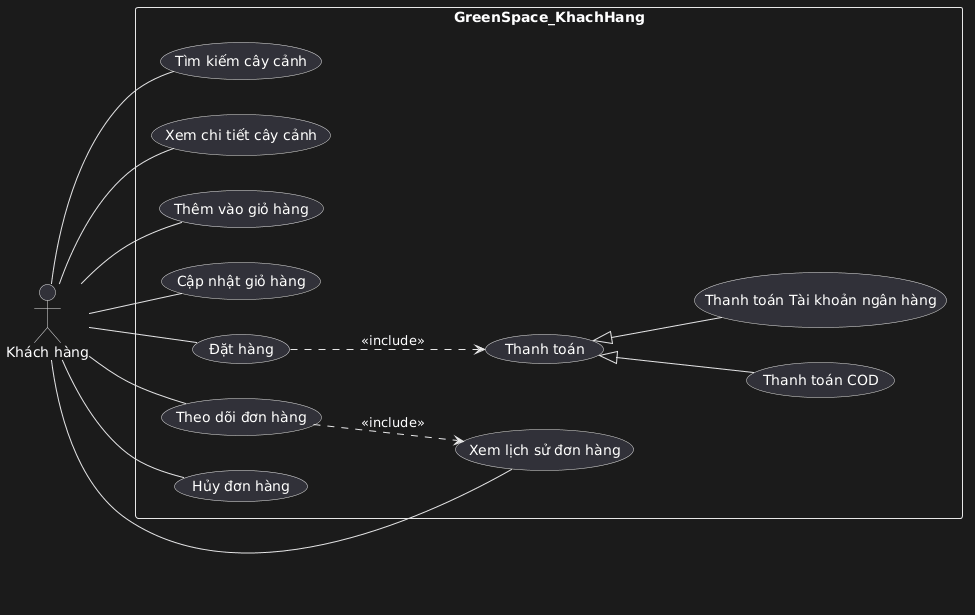

The diagram above was rendered by PlantUML. Its source (embedded in the PNG):
@startuml
left to right direction
skinparam packageStyle rectangle

actor KhachHang as "Khách hàng"

rectangle GreenSpace_KhachHang {
  usecase UC1 as "Tìm kiếm cây cảnh"
  usecase UC2 as "Xem chi tiết cây cảnh"
  usecase UC3 as "Thêm vào giỏ hàng"
  usecase UC4 as "Cập nhật giỏ hàng"
  usecase UC5 as "Đặt hàng"
  
  ' Use case thanh toán chung và các hình thức cụ thể
  usecase UC6 as "Thanh toán"
  usecase UC6a as "Thanh toán COD"
  usecase UC6c as "Thanh toán Tài khoản ngân hàng"
  
  usecase UC7 as "Theo dõi đơn hàng"
  usecase UC8 as "Hủy đơn hàng"
  usecase UC9 as "Xem lịch sử đơn hàng"

  ' Các mối quan hệ
  (UC5) ..> (UC6) : <<include>>
  
  ' Quan hệ kế thừa (Mũi tên rỗng chỉ về Use Case cha)
  UC6a -up-|> UC6
  UC6c -up-|> UC6
  
  (UC7) ..> (UC9) : <<include>>
}

' Khách hàng tương tác với các chức năng chính
KhachHang -- UC1
KhachHang -- UC2
KhachHang -- UC3
KhachHang -- UC4
KhachHang -- UC5
KhachHang -- UC7
KhachHang -- UC8
KhachHang -- UC9
@enduml